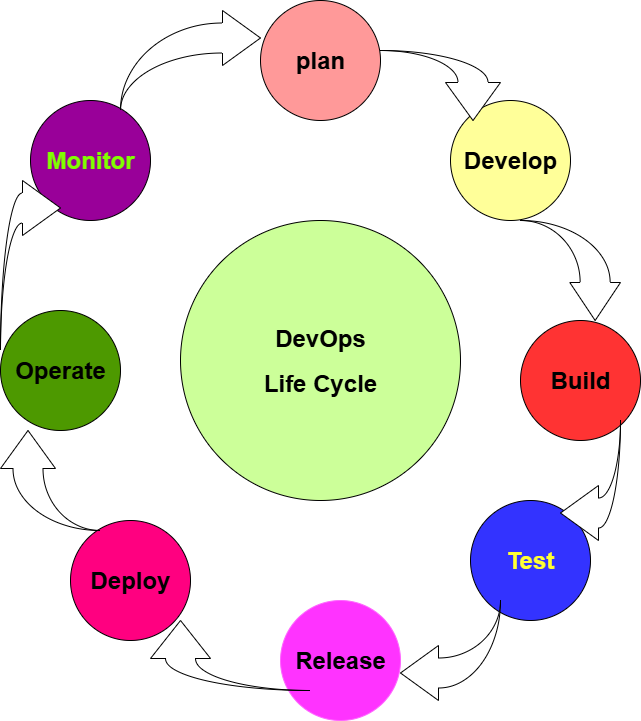

The diagram above was exported from draw.io. Its source (the exported page's mxGraphModel, read from the mxfile embedded in the PNG):
<mxGraphModel dx="1429" dy="820" grid="1" gridSize="10" guides="1" tooltips="1" connect="1" arrows="1" fold="1" page="1" pageScale="1" pageWidth="850" pageHeight="1100" math="0" shadow="0">
  <root>
    <mxCell id="0" />
    <mxCell id="1" parent="0" />
    <mxCell id="JzycIgnf6Kj5XjfE5u8H-1" value="&lt;h1&gt;plan&lt;/h1&gt;" style="ellipse;whiteSpace=wrap;html=1;aspect=fixed;fillColor=#FF9999;" vertex="1" parent="1">
      <mxGeometry x="600" y="180" width="120" height="120" as="geometry" />
    </mxCell>
    <mxCell id="JzycIgnf6Kj5XjfE5u8H-2" value="&lt;h1&gt;Develop&lt;/h1&gt;" style="ellipse;whiteSpace=wrap;html=1;aspect=fixed;fillColor=#FFFF99;" vertex="1" parent="1">
      <mxGeometry x="790" y="280" width="120" height="120" as="geometry" />
    </mxCell>
    <mxCell id="JzycIgnf6Kj5XjfE5u8H-3" value="&lt;h1&gt;Operate&lt;/h1&gt;" style="ellipse;whiteSpace=wrap;html=1;aspect=fixed;fillColor=#4D9900;" vertex="1" parent="1">
      <mxGeometry x="340" y="490" width="120" height="120" as="geometry" />
    </mxCell>
    <mxCell id="JzycIgnf6Kj5XjfE5u8H-4" value="&lt;h1&gt;Monitor&lt;/h1&gt;" style="ellipse;whiteSpace=wrap;html=1;aspect=fixed;fillColor=#990099;fontColor=#80FF00;" vertex="1" parent="1">
      <mxGeometry x="370" y="280" width="120" height="120" as="geometry" />
    </mxCell>
    <mxCell id="JzycIgnf6Kj5XjfE5u8H-5" value="&lt;h1&gt;Build&lt;/h1&gt;" style="ellipse;whiteSpace=wrap;html=1;aspect=fixed;fillColor=#FF3333;" vertex="1" parent="1">
      <mxGeometry x="860" y="500" width="120" height="120" as="geometry" />
    </mxCell>
    <mxCell id="JzycIgnf6Kj5XjfE5u8H-6" value="&lt;h1&gt;Deploy&lt;/h1&gt;" style="ellipse;whiteSpace=wrap;html=1;aspect=fixed;fillColor=#FF0080;" vertex="1" parent="1">
      <mxGeometry x="410" y="700" width="120" height="120" as="geometry" />
    </mxCell>
    <mxCell id="JzycIgnf6Kj5XjfE5u8H-7" value="&lt;h1&gt;Test&lt;/h1&gt;" style="ellipse;whiteSpace=wrap;html=1;aspect=fixed;fillColor=#3333FF;fontColor=#FFFF33;" vertex="1" parent="1">
      <mxGeometry x="810" y="680" width="120" height="120" as="geometry" />
    </mxCell>
    <mxCell id="JzycIgnf6Kj5XjfE5u8H-8" value="&lt;h1&gt;Release&lt;/h1&gt;" style="ellipse;whiteSpace=wrap;html=1;aspect=fixed;strokeColor=#FF66FF;fillColor=#FF33FF;" vertex="1" parent="1">
      <mxGeometry x="620" y="780" width="120" height="120" as="geometry" />
    </mxCell>
    <mxCell id="JzycIgnf6Kj5XjfE5u8H-9" value="" style="html=1;shadow=0;dashed=0;align=center;verticalAlign=middle;shape=mxgraph.arrows2.jumpInArrow;dy=15;dx=38;arrowHead=55;" vertex="1" parent="1">
      <mxGeometry x="460" y="190" width="140" height="100" as="geometry" />
    </mxCell>
    <mxCell id="JzycIgnf6Kj5XjfE5u8H-10" value="" style="html=1;shadow=0;dashed=0;align=center;verticalAlign=middle;shape=mxgraph.arrows2.jumpInArrow;dy=15;dx=38;arrowHead=55;direction=west;" vertex="1" parent="1">
      <mxGeometry x="740" y="780" width="100" height="100" as="geometry" />
    </mxCell>
    <mxCell id="JzycIgnf6Kj5XjfE5u8H-11" value="" style="html=1;shadow=0;dashed=0;align=center;verticalAlign=middle;shape=mxgraph.arrows2.jumpInArrow;dy=15;dx=38;arrowHead=50.7;direction=south;" vertex="1" parent="1">
      <mxGeometry x="860" y="400" width="100" height="100" as="geometry" />
    </mxCell>
    <mxCell id="JzycIgnf6Kj5XjfE5u8H-12" value="" style="html=1;shadow=0;dashed=0;align=center;verticalAlign=middle;shape=mxgraph.arrows2.jumpInArrow;dy=15;dx=38;arrowHead=55;direction=south;" vertex="1" parent="1">
      <mxGeometry x="720" y="230" width="120" height="70" as="geometry" />
    </mxCell>
    <mxCell id="JzycIgnf6Kj5XjfE5u8H-13" value="" style="html=1;shadow=0;dashed=0;align=center;verticalAlign=middle;shape=mxgraph.arrows2.jumpInArrow;dy=15;dx=38;arrowHead=55;direction=west;" vertex="1" parent="1">
      <mxGeometry x="900" y="600" width="60" height="120" as="geometry" />
    </mxCell>
    <mxCell id="JzycIgnf6Kj5XjfE5u8H-14" value="" style="html=1;shadow=0;dashed=0;align=center;verticalAlign=middle;shape=mxgraph.arrows2.jumpInArrow;dy=15;dx=38;arrowHead=55;" vertex="1" parent="1">
      <mxGeometry x="340" y="360" width="60" height="170" as="geometry" />
    </mxCell>
    <mxCell id="JzycIgnf6Kj5XjfE5u8H-15" value="" style="html=1;shadow=0;dashed=0;align=center;verticalAlign=middle;shape=mxgraph.arrows2.jumpInArrow;dy=15;dx=38;arrowHead=55;direction=north;" vertex="1" parent="1">
      <mxGeometry x="340" y="610" width="100" height="100" as="geometry" />
    </mxCell>
    <mxCell id="JzycIgnf6Kj5XjfE5u8H-16" value="" style="html=1;shadow=0;dashed=0;align=center;verticalAlign=middle;shape=mxgraph.arrows2.jumpInArrow;dy=15;dx=38;arrowHead=60.04;direction=north;" vertex="1" parent="1">
      <mxGeometry x="490" y="800" width="160" height="70" as="geometry" />
    </mxCell>
    <mxCell id="JzycIgnf6Kj5XjfE5u8H-17" value="&lt;h1&gt;DevOps&lt;/h1&gt;&lt;h1&gt;Life Cycle&lt;/h1&gt;" style="ellipse;whiteSpace=wrap;html=1;aspect=fixed;fillColor=#CCFF99;" vertex="1" parent="1">
      <mxGeometry x="520" y="400" width="280" height="280" as="geometry" />
    </mxCell>
  </root>
</mxGraphModel>